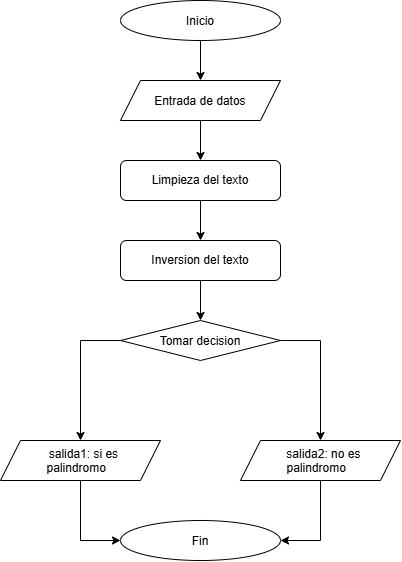

The diagram above was exported from draw.io. Its source (the exported page's mxGraphModel, read from the mxfile embedded in the PNG):
<mxGraphModel dx="810" dy="742" grid="1" gridSize="10" guides="1" tooltips="1" connect="1" arrows="1" fold="1" page="1" pageScale="1" pageWidth="827" pageHeight="1169" math="0" shadow="0">
  <root>
    <mxCell id="0" />
    <mxCell id="1" parent="0" />
    <mxCell id="BuJ7gw9wzinnYgpcBg_G-9" edge="1" parent="1" source="BuJ7gw9wzinnYgpcBg_G-1" style="edgeStyle=orthogonalEdgeStyle;rounded=0;orthogonalLoop=1;jettySize=auto;html=1;exitX=0.5;exitY=1;exitDx=0;exitDy=0;entryX=0.5;entryY=0;entryDx=0;entryDy=0;" target="BuJ7gw9wzinnYgpcBg_G-2">
      <mxGeometry relative="1" as="geometry" />
    </mxCell>
    <mxCell id="BuJ7gw9wzinnYgpcBg_G-1" parent="1" style="ellipse;whiteSpace=wrap;html=1;shapeInside=1;" value="Inicio" vertex="1">
      <mxGeometry height="40" width="160" x="320" y="40" as="geometry" />
    </mxCell>
    <mxCell id="BuJ7gw9wzinnYgpcBg_G-10" edge="1" parent="1" source="BuJ7gw9wzinnYgpcBg_G-2" style="edgeStyle=orthogonalEdgeStyle;rounded=0;orthogonalLoop=1;jettySize=auto;html=1;exitX=0.5;exitY=1;exitDx=0;exitDy=0;entryX=0.5;entryY=0;entryDx=0;entryDy=0;" target="BuJ7gw9wzinnYgpcBg_G-3">
      <mxGeometry relative="1" as="geometry" />
    </mxCell>
    <mxCell id="BuJ7gw9wzinnYgpcBg_G-2" parent="1" style="shape=parallelogram;perimeter=parallelogramPerimeter;whiteSpace=wrap;html=1;shapeInside=1;fixedSize=1;" value="Entrada de datos&lt;div&gt;&lt;br&gt;&lt;/div&gt;" vertex="1">
      <mxGeometry height="40" width="160" x="320" y="120" as="geometry" />
    </mxCell>
    <mxCell id="BuJ7gw9wzinnYgpcBg_G-11" edge="1" parent="1" source="BuJ7gw9wzinnYgpcBg_G-3" style="edgeStyle=orthogonalEdgeStyle;rounded=0;orthogonalLoop=1;jettySize=auto;html=1;exitX=0.5;exitY=1;exitDx=0;exitDy=0;entryX=0.5;entryY=0;entryDx=0;entryDy=0;" target="BuJ7gw9wzinnYgpcBg_G-4">
      <mxGeometry relative="1" as="geometry" />
    </mxCell>
    <mxCell id="BuJ7gw9wzinnYgpcBg_G-3" parent="1" style="rounded=1;whiteSpace=wrap;html=1;" value="Limpieza del texto" vertex="1">
      <mxGeometry height="40" width="160" x="320" y="200" as="geometry" />
    </mxCell>
    <mxCell id="BuJ7gw9wzinnYgpcBg_G-12" edge="1" parent="1" source="BuJ7gw9wzinnYgpcBg_G-4" style="edgeStyle=orthogonalEdgeStyle;rounded=0;orthogonalLoop=1;jettySize=auto;html=1;exitX=0.5;exitY=1;exitDx=0;exitDy=0;entryX=0.5;entryY=0;entryDx=0;entryDy=0;" target="BuJ7gw9wzinnYgpcBg_G-5">
      <mxGeometry relative="1" as="geometry" />
    </mxCell>
    <mxCell id="BuJ7gw9wzinnYgpcBg_G-4" parent="1" style="rounded=1;whiteSpace=wrap;html=1;" value="Inversion del texto" vertex="1">
      <mxGeometry height="40" width="160" x="320" y="280" as="geometry" />
    </mxCell>
    <mxCell id="BuJ7gw9wzinnYgpcBg_G-14" edge="1" parent="1" source="BuJ7gw9wzinnYgpcBg_G-5" style="edgeStyle=orthogonalEdgeStyle;rounded=0;orthogonalLoop=1;jettySize=auto;html=1;exitX=0;exitY=0.5;exitDx=0;exitDy=0;entryX=0.5;entryY=0;entryDx=0;entryDy=0;" target="BuJ7gw9wzinnYgpcBg_G-6">
      <mxGeometry relative="1" as="geometry">
        <mxPoint x="280" y="380" as="targetPoint" />
      </mxGeometry>
    </mxCell>
    <mxCell id="BuJ7gw9wzinnYgpcBg_G-15" edge="1" parent="1" source="BuJ7gw9wzinnYgpcBg_G-5" style="edgeStyle=orthogonalEdgeStyle;rounded=0;orthogonalLoop=1;jettySize=auto;html=1;exitX=1;exitY=0.5;exitDx=0;exitDy=0;entryX=0.5;entryY=0;entryDx=0;entryDy=0;" target="BuJ7gw9wzinnYgpcBg_G-7">
      <mxGeometry relative="1" as="geometry">
        <mxPoint x="520" y="380" as="targetPoint" />
      </mxGeometry>
    </mxCell>
    <mxCell id="BuJ7gw9wzinnYgpcBg_G-5" parent="1" style="rhombus;whiteSpace=wrap;html=1;shapeInside=1;" value="Tomar decision" vertex="1">
      <mxGeometry height="40" width="160" x="320" y="360" as="geometry" />
    </mxCell>
    <mxCell id="BuJ7gw9wzinnYgpcBg_G-18" edge="1" parent="1" source="BuJ7gw9wzinnYgpcBg_G-6" style="edgeStyle=orthogonalEdgeStyle;rounded=0;orthogonalLoop=1;jettySize=auto;html=1;exitX=0.5;exitY=1;exitDx=0;exitDy=0;entryX=0;entryY=0.5;entryDx=0;entryDy=0;" target="BuJ7gw9wzinnYgpcBg_G-8">
      <mxGeometry relative="1" as="geometry">
        <mxPoint x="280" y="580" as="targetPoint" />
      </mxGeometry>
    </mxCell>
    <mxCell id="BuJ7gw9wzinnYgpcBg_G-6" parent="1" style="shape=parallelogram;perimeter=parallelogramPerimeter;whiteSpace=wrap;html=1;shapeInside=1;fixedSize=1;" value="salida1: si es palindromo&lt;div&gt;&lt;br/&gt;&lt;/div&gt;" vertex="1">
      <mxGeometry height="40" width="160" x="200" y="480" as="geometry" />
    </mxCell>
    <mxCell id="BuJ7gw9wzinnYgpcBg_G-16" edge="1" parent="1" source="BuJ7gw9wzinnYgpcBg_G-7" style="edgeStyle=orthogonalEdgeStyle;rounded=0;orthogonalLoop=1;jettySize=auto;html=1;exitX=0.5;exitY=1;exitDx=0;exitDy=0;entryX=1;entryY=0.5;entryDx=0;entryDy=0;" target="BuJ7gw9wzinnYgpcBg_G-8">
      <mxGeometry relative="1" as="geometry">
        <mxPoint x="520" y="580" as="targetPoint" />
      </mxGeometry>
    </mxCell>
    <mxCell id="BuJ7gw9wzinnYgpcBg_G-7" parent="1" style="shape=parallelogram;perimeter=parallelogramPerimeter;whiteSpace=wrap;html=1;shapeInside=1;fixedSize=1;" value="salida2: no es palindromo" vertex="1">
      <mxGeometry height="40" width="160" x="440" y="480" as="geometry" />
    </mxCell>
    <mxCell id="BuJ7gw9wzinnYgpcBg_G-8" parent="1" style="ellipse;whiteSpace=wrap;html=1;shapeInside=1;" value="Fin&lt;div&gt;&lt;br/&gt;&lt;/div&gt;" vertex="1">
      <mxGeometry height="40" width="160" x="320" y="560" as="geometry" />
    </mxCell>
  </root>
</mxGraphModel>